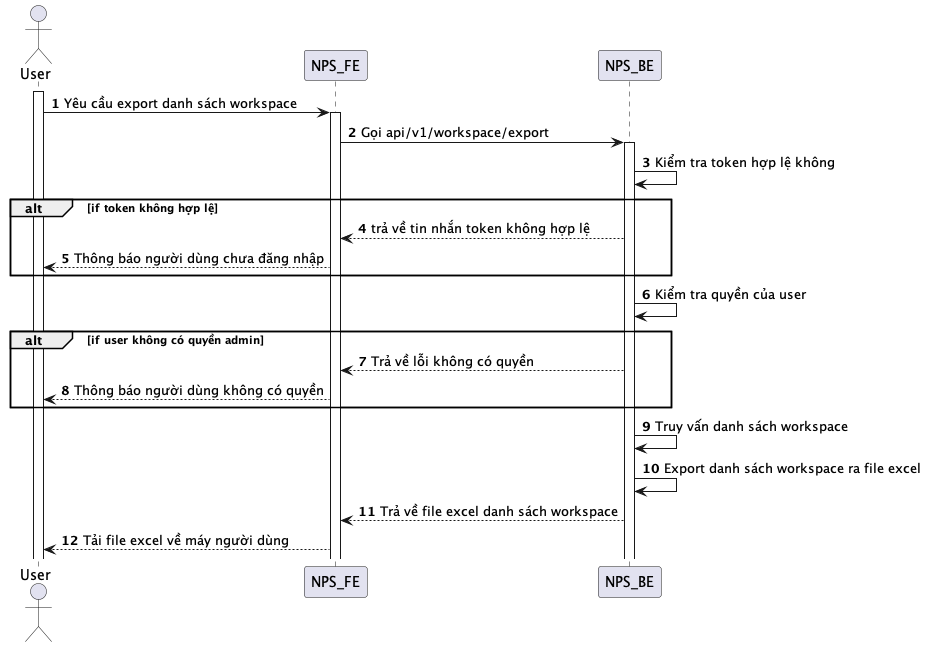

The diagram above was rendered by PlantUML. Its source (embedded in the PNG):
@startuml
autonumber
actor User
activate User
User -> NPS_FE: Yêu cầu export danh sách workspace
activate NPS_FE
NPS_FE -> NPS_BE: Gọi api/v1/workspace/export
activate NPS_BE
NPS_BE -> NPS_BE: Kiểm tra token hợp lệ không
alt if token không hợp lệ
NPS_BE --> NPS_FE: trả về tin nhắn token không hợp lệ
NPS_FE --> User: Thông báo người dùng chưa đăng nhập
end
NPS_BE -> NPS_BE: Kiểm tra quyền của user
alt if user không có quyền admin
NPS_BE --> NPS_FE: Trả về lỗi không có quyền
NPS_FE --> User: Thông báo người dùng không có quyền
end
NPS_BE -> NPS_BE: Truy vấn danh sách workspace
NPS_BE -> NPS_BE: Export danh sách workspace ra file excel
NPS_BE --> NPS_FE: Trả về file excel danh sách workspace
NPS_FE --> User: Tải file excel về máy người dùng
@enduml